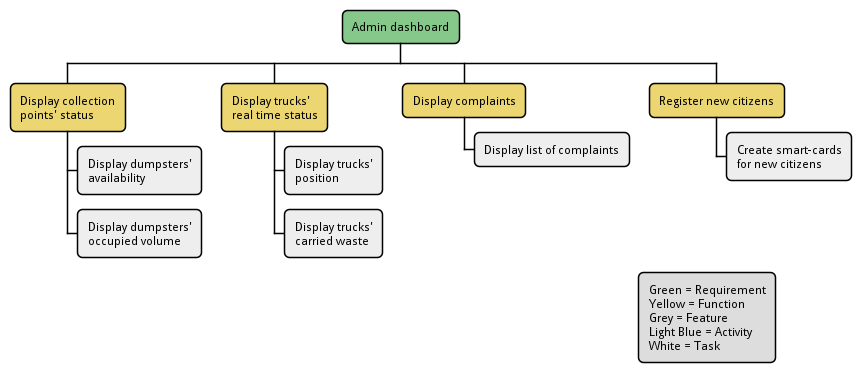

The diagram above was rendered by PlantUML. Its source (embedded in the PNG):
@startwbs
!include ../metamodels/work-breakdown.iuml

requirement(Admin dashboard)
function(Display collection\npoints' status)
feature(Display dumpsters'\navailability)
feature(Display dumpsters'\noccupied volume)

function(Display trucks'\nreal time status)
feature(Display trucks'\nposition)
feature(Display trucks'\ncarried waste)

function(Display complaints)
feature(Display list of complaints)

function(Register new citizens)
feature(Create smart-cards\nfor new citizens)

@endwbs